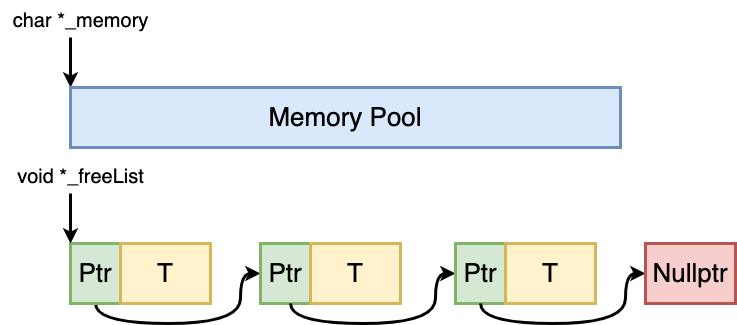

The diagram above was exported from draw.io. Its source (the exported page's mxGraphModel, read from the mxfile embedded in the PNG):
<mxGraphModel dx="1176" dy="1200" grid="1" gridSize="10" guides="1" tooltips="1" connect="1" arrows="1" fold="1" page="0" pageScale="1" pageWidth="827" pageHeight="1169" background="#ffffff" math="0" shadow="0">
  <root>
    <mxCell id="0" />
    <mxCell id="1" parent="0" />
    <mxCell id="Ao7tDfU3DkNkB9udR0UC-6" style="edgeStyle=orthogonalEdgeStyle;rounded=0;orthogonalLoop=1;jettySize=auto;html=1;strokeWidth=3;startArrow=classic;startFill=1;endArrow=none;endFill=0;" parent="1" source="Ao7tDfU3DkNkB9udR0UC-2" edge="1">
      <mxGeometry relative="1" as="geometry">
        <mxPoint x="280" y="74" as="targetPoint" />
        <Array as="points">
          <mxPoint x="280" y="114" />
          <mxPoint x="280" y="114" />
        </Array>
      </mxGeometry>
    </mxCell>
    <mxCell id="Ao7tDfU3DkNkB9udR0UC-2" value="&lt;font style=&quot;font-size: 26px;&quot;&gt;Memory Pool&lt;/font&gt;" style="rounded=0;whiteSpace=wrap;html=1;fillColor=#dae8fc;strokeColor=#6c8ebf;strokeWidth=3;" parent="1" vertex="1">
      <mxGeometry x="280" y="124" width="550" height="60" as="geometry" />
    </mxCell>
    <mxCell id="Ao7tDfU3DkNkB9udR0UC-7" value="&lt;font style=&quot;font-size: 20px;&quot;&gt;char *_memory&lt;/font&gt;" style="text;html=1;align=center;verticalAlign=middle;resizable=0;points=[];autosize=1;strokeColor=none;fillColor=none;" parent="1" vertex="1">
      <mxGeometry x="210" y="37" width="160" height="40" as="geometry" />
    </mxCell>
    <mxCell id="Ao7tDfU3DkNkB9udR0UC-19" style="edgeStyle=orthogonalEdgeStyle;rounded=0;orthogonalLoop=1;jettySize=auto;html=1;entryX=0;entryY=0.5;entryDx=0;entryDy=0;strokeWidth=3;curved=1;" parent="1" source="Ao7tDfU3DkNkB9udR0UC-8" target="Ao7tDfU3DkNkB9udR0UC-10" edge="1">
      <mxGeometry relative="1" as="geometry">
        <Array as="points">
          <mxPoint x="305" y="360" />
          <mxPoint x="450" y="360" />
          <mxPoint x="450" y="310" />
        </Array>
      </mxGeometry>
    </mxCell>
    <mxCell id="Ao7tDfU3DkNkB9udR0UC-8" value="&lt;font style=&quot;font-size: 26px;&quot;&gt;Ptr&lt;/font&gt;" style="rounded=0;whiteSpace=wrap;html=1;fillColor=#d5e8d4;strokeColor=#82b366;strokeWidth=3;" parent="1" vertex="1">
      <mxGeometry x="280" y="280" width="50" height="60" as="geometry" />
    </mxCell>
    <mxCell id="Ao7tDfU3DkNkB9udR0UC-9" value="&lt;font style=&quot;font-size: 26px;&quot;&gt;T&lt;/font&gt;" style="rounded=0;whiteSpace=wrap;html=1;fillColor=#fff2cc;strokeColor=#d6b656;strokeWidth=3;" parent="1" vertex="1">
      <mxGeometry x="330" y="280" width="90" height="60" as="geometry" />
    </mxCell>
    <mxCell id="Ao7tDfU3DkNkB9udR0UC-10" value="&lt;font style=&quot;font-size: 26px;&quot;&gt;Ptr&lt;/font&gt;" style="rounded=0;whiteSpace=wrap;html=1;fillColor=#d5e8d4;strokeColor=#82b366;strokeWidth=3;" parent="1" vertex="1">
      <mxGeometry x="470" y="280" width="50" height="60" as="geometry" />
    </mxCell>
    <mxCell id="Ao7tDfU3DkNkB9udR0UC-11" value="&lt;font style=&quot;font-size: 26px;&quot;&gt;T&lt;/font&gt;" style="rounded=0;whiteSpace=wrap;html=1;fillColor=#fff2cc;strokeColor=#d6b656;strokeWidth=3;" parent="1" vertex="1">
      <mxGeometry x="520" y="280" width="90" height="60" as="geometry" />
    </mxCell>
    <mxCell id="Ao7tDfU3DkNkB9udR0UC-28" style="edgeStyle=orthogonalEdgeStyle;rounded=0;orthogonalLoop=1;jettySize=auto;html=1;entryX=0;entryY=0.5;entryDx=0;entryDy=0;strokeWidth=3;curved=1;" parent="1" target="Ao7tDfU3DkNkB9udR0UC-29" edge="1">
      <mxGeometry relative="1" as="geometry">
        <mxPoint x="500" y="340" as="sourcePoint" />
        <Array as="points">
          <mxPoint x="500" y="360" />
          <mxPoint x="645" y="360" />
          <mxPoint x="645" y="310" />
        </Array>
      </mxGeometry>
    </mxCell>
    <mxCell id="Ao7tDfU3DkNkB9udR0UC-29" value="&lt;font style=&quot;font-size: 26px;&quot;&gt;Ptr&lt;/font&gt;" style="rounded=0;whiteSpace=wrap;html=1;fillColor=#d5e8d4;strokeColor=#82b366;strokeWidth=3;" parent="1" vertex="1">
      <mxGeometry x="665" y="280" width="50" height="60" as="geometry" />
    </mxCell>
    <mxCell id="Ao7tDfU3DkNkB9udR0UC-30" value="&lt;font style=&quot;font-size: 26px;&quot;&gt;T&lt;/font&gt;" style="rounded=0;whiteSpace=wrap;html=1;fillColor=#fff2cc;strokeColor=#d6b656;strokeWidth=3;" parent="1" vertex="1">
      <mxGeometry x="715" y="280" width="90" height="60" as="geometry" />
    </mxCell>
    <mxCell id="Ao7tDfU3DkNkB9udR0UC-31" style="edgeStyle=orthogonalEdgeStyle;rounded=0;orthogonalLoop=1;jettySize=auto;html=1;entryX=0;entryY=0.5;entryDx=0;entryDy=0;strokeWidth=3;curved=1;" parent="1" edge="1">
      <mxGeometry relative="1" as="geometry">
        <mxPoint x="690" y="340" as="sourcePoint" />
        <Array as="points">
          <mxPoint x="690" y="360" />
          <mxPoint x="835" y="360" />
          <mxPoint x="835" y="310" />
        </Array>
        <mxPoint x="855" y="310" as="targetPoint" />
      </mxGeometry>
    </mxCell>
    <mxCell id="Ao7tDfU3DkNkB9udR0UC-35" value="&lt;font style=&quot;font-size: 26px;&quot;&gt;Nullptr&lt;/font&gt;" style="whiteSpace=wrap;html=1;fillColor=#f8cecc;strokeColor=#b85450;strokeWidth=3;" parent="1" vertex="1">
      <mxGeometry x="855" y="280" width="90" height="60" as="geometry" />
    </mxCell>
    <mxCell id="Ao7tDfU3DkNkB9udR0UC-36" style="edgeStyle=orthogonalEdgeStyle;rounded=0;orthogonalLoop=1;jettySize=auto;html=1;strokeWidth=3;endArrow=none;startArrow=classic;startFill=1;endFill=0;" parent="1" edge="1">
      <mxGeometry relative="1" as="geometry">
        <mxPoint x="280" y="230" as="targetPoint" />
        <mxPoint x="280" y="280" as="sourcePoint" />
        <Array as="points">
          <mxPoint x="280" y="270" />
          <mxPoint x="280" y="270" />
        </Array>
      </mxGeometry>
    </mxCell>
    <mxCell id="Ao7tDfU3DkNkB9udR0UC-37" value="&lt;font style=&quot;font-size: 20px;&quot;&gt;void *_freeList&lt;/font&gt;" style="text;html=1;align=center;verticalAlign=middle;resizable=0;points=[];autosize=1;strokeColor=none;fillColor=none;strokeWidth=3;" parent="1" vertex="1">
      <mxGeometry x="215" y="193" width="150" height="40" as="geometry" />
    </mxCell>
  </root>
</mxGraphModel>